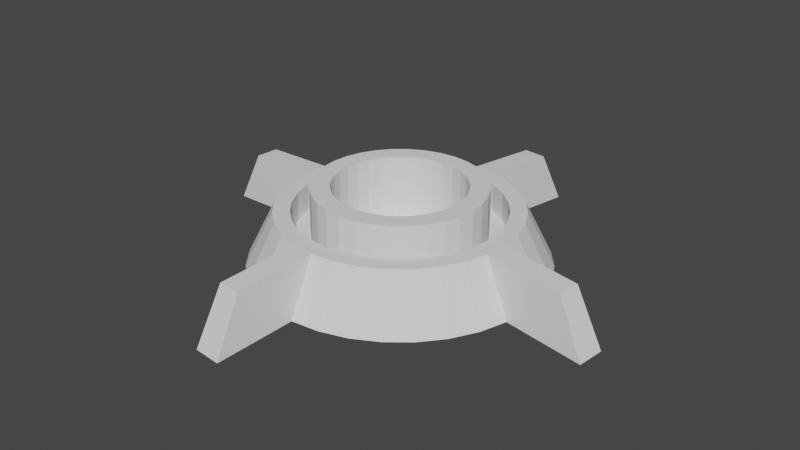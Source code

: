 # Source: Podium.blend  (saved by Blender 2.93.21; exported with 4.5.12 LTS)
import bpy
from mathutils import Matrix  # noqa: F401  (used for matrix-valued properties, if any)

bpy.ops.wm.read_factory_settings(use_empty=True)
scene = bpy.context.scene
scene.name = 'Scene'

# ---- collections
col_collection = bpy.data.collections.new('Collection'); scene.collection.children.link(col_collection)

# ---- world
world_world = bpy.data.worlds.new('World'); scene.world = world_world
world_world.use_nodes = True; world_world.node_tree.nodes.clear()
_N = world_world.node_tree.nodes; _L = world_world.node_tree.links
n0 = _N.new('ShaderNodeOutputWorld'); n0.name = 'World Output'; n0.location = (300, 300)
n1 = _N.new('ShaderNodeBackground'); n1.name = 'Background'; n1.location = (10, 300)
n1.inputs[0].default_value = (0.05088, 0.05088, 0.05088, 1.0)
_L.new(n1.outputs[0], n0.inputs[0])
n0.is_active_output = True
world_world.color = (0.05088, 0.05088, 0.05088)
world_world.use_sun_shadow = False
world_world.sun_shadow_jitter_overblur = 0.0

# ---- meshes
me_cone = bpy.data.meshes.new('Cone')
me_cone.from_pydata([(-6.054e-09, 1.0, -0.1874), (0.1951, 0.9808, -0.1874), (0.3827, 0.9239, -0.1874), (0.5556, 0.8315, -0.1874), (0.7071, 0.7071, -0.1874), (0.8315, 0.5556, -0.1874), (0.9239, 0.3827, -0.1874), (0.9808, 0.1951, -0.1874), (1.0, -3.44e-08, -0.1874), (0.9808, -0.1951, -0.1874), (0.9239, -0.3827, -0.1874), (0.8315, -0.5556, -0.1874), (0.7071, -0.7071, -0.1874), (0.5556, -0.8315, -0.1874), (0.3827, -0.9239, -0.1874), (0.1951, -0.9808, -0.1874), (-9.348e-08, -1.0, -0.1874), (-0.1951, -0.9808, -0.1874), (-0.3827, -0.9239, -0.1874), (-0.5556, -0.8315, -0.1874), (-0.7071, -0.7071, -0.1874), (-0.8315, -0.5556, -0.1874), (-0.9239, -0.3827, -0.1874), (-0.9808, -0.1951, -0.1874), (-1.0, 2.124e-08, -0.1874), (-0.9808, 0.1951, -0.1874), (-0.9239, 0.3827, -0.1874), (-0.8315, 0.5556, -0.1874), (-0.7071, 0.7071, -0.1874), (-0.5556, 0.8315, -0.1874), (-0.3827, 0.9239, -0.1874), (-0.1951, 0.9808, -0.1874), (0.1365, 0.6863, 0.1874), (-2.465e-08, 0.6997, 0.1874), (0.2678, 0.6465, 0.1874), (0.3887, 0.5818, 0.1874), (0.4948, 0.4948, 0.1874), (0.5818, 0.3887, 0.1874), (0.6465, 0.2678, 0.1874), (0.6863, 0.1365, 0.1874), (0.6997, -2.24e-08, 0.1874), (0.6863, -0.1365, 0.1874), (0.6465, -0.2678, 0.1874), (0.5818, -0.3887, 0.1874), (0.4948, -0.4948, 0.1874), (0.3887, -0.5818, 0.1874), (0.2678, -0.6465, 0.1874), (0.1365, -0.6863, 0.1874), (-7.033e-08, -0.6997, 0.1874), (-0.1365, -0.6863, 0.1874), (-0.2678, -0.6465, 0.1874), (-0.3887, -0.5818, 0.1874), (-0.4948, -0.4948, 0.1874), (-0.5818, -0.3887, 0.1874), (-0.6465, -0.2678, 0.1874), (-0.6863, -0.1365, 0.1874), (-0.6997, 1.985e-08, 0.1874), (-0.6863, 0.1365, 0.1874), (-0.6465, 0.2678, 0.1874), (-0.5818, 0.3887, 0.1874), (-0.4948, 0.4948, 0.1874), (-0.3887, 0.5818, 0.1874), (-0.2678, 0.6465, 0.1874), (-0.1365, 0.6863, 0.1874), (0.1585, 0.797, 0.1874), (0.311, 0.7508, 0.1874), (0.4515, 0.6757, 0.1874), (0.5746, 0.5746, 0.1874), (0.797, 0.1585, 0.1874), (0.8126, -2.621e-08, 0.1874), (0.797, -0.1585, 0.1874), (0.7508, -0.311, 0.1874), (0.6757, -0.4515, 0.1874), (0.5746, -0.5746, 0.1874), (0.1585, -0.797, 0.1874), (-7.71e-08, -0.8126, 0.1874), (-0.1585, -0.797, 0.1874), (-0.311, -0.7508, 0.1874), (-0.4515, -0.6757, 0.1874), (-0.5746, -0.5746, 0.1874), (-0.8126, 1.9e-08, 0.1874), (-0.797, 0.1585, 0.1874), (-0.7508, 0.311, 0.1874), (-0.6757, 0.4515, 0.1874), (-0.5746, 0.5746, 0.1874), (0.4515, -0.6757, 0.1874), (-6.054e-09, 0.8126, 0.1874), (-0.1585, 0.797, 0.1874), (0.311, -0.7508, 0.1874), (-0.4515, 0.6757, 0.1874), (-0.6757, -0.4515, 0.1874), (-0.311, 0.7508, 0.1874), (-0.7508, -0.311, 0.1874), (-0.797, -0.1585, 0.1874), (0.6757, 0.4515, 0.1874), (0.7508, 0.311, 0.1874), (0.1118, 0.5622, -0.005054), (0.2194, 0.5296, -0.005054), (0.3185, 0.4767, -0.005054), (0.4054, 0.4054, -0.005054), (0.5622, 0.1118, -0.005054), (0.5733, -1.767e-08, -0.005054), (0.5622, -0.1118, -0.005054), (0.5296, -0.2194, -0.005054), (0.4767, -0.3185, -0.005054), (0.4054, -0.4054, -0.005054), (0.1118, -0.5622, -0.005054), (-6.252e-08, -0.5733, -0.005054), (-0.1118, -0.5623, -0.005054), (-0.2194, -0.5296, -0.005054), (-0.3185, -0.4767, -0.005054), (-0.4054, -0.4054, -0.005054), (-0.5733, 2.032e-08, -0.005054), (-0.5622, 0.1118, -0.005054), (-0.5296, 0.2194, -0.005054), (-0.4767, 0.3185, -0.005054), (-0.4054, 0.4054, -0.005054), (0.3185, -0.4767, -0.005054), (-4.76e-08, 0.5733, -0.005054), (-0.1118, 0.5622, -0.005054), (0.2194, -0.5296, -0.005054), (-0.3185, 0.4767, -0.005054), (-0.4767, -0.3185, -0.005054), (-0.2194, 0.5296, -0.005054), (-0.5296, -0.2194, -0.005054), (-0.5622, -0.1118, -0.005054), (0.4767, 0.3185, -0.005054), (0.5296, 0.2194, -0.005054), (0.1365, 0.6863, -0.005054), (0.2678, 0.6465, -0.005054), (0.3887, 0.5818, -0.005054), (0.4948, 0.4948, -0.005054), (0.6863, 0.1365, -0.005054), (0.6997, -2.24e-08, -0.005054), (0.6863, -0.1365, -0.005054), (0.6465, -0.2678, -0.005054), (0.5818, -0.3887, -0.005054), (0.4948, -0.4948, -0.005054), (0.1365, -0.6863, -0.005054), (-7.104e-08, -0.6997, -0.005054), (-0.1365, -0.6863, -0.005054), (-0.2678, -0.6465, -0.005054), (-0.3887, -0.5818, -0.005054), (-0.4948, -0.4948, -0.005054), (-0.6997, 1.985e-08, -0.005054), (-0.6863, 0.1365, -0.005054), (-0.6465, 0.2678, -0.005054), (-0.5818, 0.3887, -0.005054), (-0.4948, 0.4948, -0.005054), (0.3887, -0.5818, -0.005054), (-2.535e-08, 0.6997, -0.005054), (-0.1365, 0.6863, -0.005054), (0.2678, -0.6465, -0.005054), (-0.3887, 0.5818, -0.005054), (-0.5818, -0.3887, -0.005054), (-0.2678, 0.6465, -0.005054), (-0.6465, -0.2678, -0.005054), (-0.6863, -0.1365, -0.005054), (0.5818, 0.3887, -0.005054), (0.6465, 0.2678, -0.005054), (0.08639, 0.4343, 0.3425), (0.1695, 0.4091, 0.3425), (0.246, 0.3682, 0.3425), (0.3131, 0.3131, 0.3425), (0.4343, 0.08639, 0.3425), (0.4428, -1.443e-08, 0.3425), (0.4343, -0.08639, 0.3425), (0.4091, -0.1695, 0.3425), (0.3682, -0.246, 0.3425), (0.3131, -0.3131, 0.3425), (0.08639, -0.4343, 0.3425), (-8.824e-08, -0.4428, 0.3425), (-0.08639, -0.4343, 0.3425), (-0.1695, -0.4091, 0.3425), (-0.246, -0.3682, 0.3425), (-0.3131, -0.3131, 0.3425), (-0.4428, 1.916e-08, 0.3425), (-0.4343, 0.08639, 0.3425), (-0.4091, 0.1695, 0.3425), (-0.3682, 0.246, 0.3425), (-0.3131, 0.3131, 0.3425), (0.246, -0.3682, 0.3425), (-4.061e-08, 0.4428, 0.3425), (-0.08639, 0.4343, 0.3425), (0.1695, -0.4091, 0.3425), (-0.246, 0.3682, 0.3425), (-0.3682, -0.246, 0.3425), (-0.1695, 0.4091, 0.3425), (-0.4091, -0.1695, 0.3425), (-0.4343, -0.08639, 0.3425), (0.3682, 0.246, 0.3425), (0.4091, 0.1695, 0.3425), (0.1118, 0.5622, 0.3425), (0.2194, 0.5296, 0.3425), (0.3185, 0.4767, 0.3425), (0.4054, 0.4054, 0.3425), (0.5622, 0.1118, 0.3425), (0.5733, -1.736e-08, 0.3425), (0.5622, -0.1118, 0.3425), (0.5296, -0.2194, 0.3425), (0.4767, -0.3185, 0.3425), (0.4054, -0.4054, 0.3425), (0.1118, -0.5622, 0.3425), (-6.285e-08, -0.5733, 0.3425), (-0.1118, -0.5623, 0.3425), (-0.2194, -0.5296, 0.3425), (-0.3185, -0.4767, 0.3425), (-0.4054, -0.4054, 0.3425), (-0.5733, 2.063e-08, 0.3425), (-0.5622, 0.1118, 0.3425), (-0.5296, 0.2194, 0.3425), (-0.4767, 0.3185, 0.3425), (-0.4054, 0.4054, 0.3425), (0.3185, -0.4767, 0.3425), (-4.793e-08, 0.5733, 0.3425), (-0.1118, 0.5622, 0.3425), (0.2194, -0.5296, 0.3425), (-0.3185, 0.4767, 0.3425), (-0.4767, -0.3185, 0.3425), (-0.2194, 0.5296, 0.3425), (-0.5296, -0.2194, 0.3425), (-0.5622, -0.1118, 0.3425), (0.4767, 0.3185, 0.3425), (0.5296, 0.2194, 0.3425), (0.08639, 0.4343, -0.124), (0.1695, 0.4091, -0.124), (0.246, 0.3682, -0.124), (0.3131, 0.3131, -0.124), (0.4343, 0.08639, -0.124), (0.4428, -1.42e-08, -0.124), (0.4343, -0.08639, -0.124), (0.4091, -0.1695, -0.124), (0.3682, -0.246, -0.124), (0.3131, -0.3131, -0.124), (0.08639, -0.4343, -0.124), (-8.052e-08, -0.4428, -0.124), (-0.08639, -0.4343, -0.124), (-0.1695, -0.4091, -0.124), (-0.246, -0.3682, -0.124), (-0.3131, -0.3131, -0.124), (-0.4428, 1.94e-08, -0.124), (-0.4343, 0.08639, -0.124), (-0.4091, 0.1695, -0.124), (-0.3682, 0.246, -0.124), (-0.3131, 0.3131, -0.124), (0.246, -0.3682, -0.124), (-3.29e-08, 0.4428, -0.124), (-0.08639, 0.4343, -0.124), (0.1695, -0.4091, -0.124), (-0.246, 0.3682, -0.124), (-0.3682, -0.246, -0.124), (-0.1695, 0.4091, -0.124), (-0.4091, -0.1695, -0.124), (-0.4343, -0.08639, -0.124), (0.3682, 0.246, -0.124), (0.4091, 0.1695, -0.124), (0.05333, 1.541, -0.2275), (0.2484, 1.522, -0.2275), (1.541, -0.05333, -0.2275), (1.522, -0.2484, -0.2275), (1.354, -0.05333, 0.1473), (-0.05333, -1.541, -0.2275), (-0.2484, -1.522, -0.2275), (1.338, -0.2119, 0.1473), (-1.541, 0.05333, -0.2275), (-1.522, 0.2484, -0.2275), (0.2119, 1.338, 0.1473), (0.05333, 1.354, 0.1473), (-1.354, 0.05333, 0.1473), (-1.338, 0.2119, 0.1473), (-0.05333, -1.354, 0.1473), (-0.2119, -1.338, 0.1473)], [], [(25, 24, 264, 265), (65, 2, 1, 64), (66, 3, 2, 65), (67, 4, 3, 66), (5, 4, 67, 94), (6, 5, 94, 95), (7, 6, 95, 68), (69, 8, 7, 68), (8, 69, 260, 258), (71, 10, 9, 70), (72, 11, 10, 71), (73, 12, 11, 72), (13, 12, 73, 85), (14, 13, 85, 88), (15, 14, 88, 74), (75, 16, 15, 74), (64, 1, 257, 266), (77, 18, 17, 76), (78, 19, 18, 77), (79, 20, 19, 78), (21, 20, 79, 90), (22, 21, 90, 92), (23, 22, 92, 93), (24, 23, 93, 80), (17, 16, 261, 262), (82, 26, 25, 81), (83, 27, 26, 82), (84, 28, 27, 83), (29, 28, 84, 89), (30, 29, 89, 91), (1, 2, 3, 4, 5, 6, 7, 8, 9, 10, 11, 12, 13, 14, 15, 16, 17, 18, 19, 20, 21, 22, 23, 24, 25, 26, 27, 28, 29, 30, 31, 0), (31, 30, 91, 87), (0, 31, 87, 86), (40, 39, 132, 133), (32, 34, 65, 64), (34, 35, 66, 65), (35, 36, 67, 66), (39, 40, 69, 68), (40, 41, 70, 69), (41, 42, 71, 70), (42, 43, 72, 71), (43, 44, 73, 72), (47, 48, 75, 74), (49, 50, 77, 76), (50, 51, 78, 77), (51, 52, 79, 78), (56, 57, 81, 80), (57, 58, 82, 81), (58, 59, 83, 82), (59, 60, 84, 83), (44, 45, 85, 73), (63, 33, 86, 87), (45, 46, 88, 85), (46, 47, 74, 88), (60, 61, 89, 84), (48, 49, 76, 75), (33, 32, 64, 86), (52, 53, 90, 79), (61, 62, 91, 89), (53, 54, 92, 90), (54, 55, 93, 92), (55, 56, 80, 93), (36, 37, 94, 67), (37, 38, 95, 94), (62, 63, 87, 91), (38, 39, 68, 95), (103, 102, 198, 199), (63, 62, 155, 151), (33, 63, 151, 150), (41, 40, 133, 134), (39, 38, 159, 132), (46, 45, 149, 152), (42, 41, 134, 135), (47, 46, 152, 138), (43, 42, 135, 136), (61, 60, 148, 153), (44, 43, 136, 137), (49, 48, 139, 140), (48, 47, 138, 139), (32, 33, 150, 128), (50, 49, 140, 141), (53, 52, 143, 154), (51, 50, 141, 142), (62, 61, 153, 155), (52, 51, 142, 143), (54, 53, 154, 156), (57, 56, 144, 145), (55, 54, 156, 157), (58, 57, 145, 146), (34, 32, 128, 129), (56, 55, 157, 144), (59, 58, 146, 147), (35, 34, 129, 130), (37, 36, 131, 158), (60, 59, 147, 148), (36, 35, 130, 131), (38, 37, 158, 159), (45, 44, 137, 149), (96, 97, 129, 128), (97, 98, 130, 129), (98, 99, 131, 130), (100, 101, 133, 132), (101, 102, 134, 133), (102, 103, 135, 134), (103, 104, 136, 135), (104, 105, 137, 136), (106, 107, 139, 138), (108, 109, 141, 140), (109, 110, 142, 141), (110, 111, 143, 142), (112, 113, 145, 144), (113, 114, 146, 145), (114, 115, 147, 146), (115, 116, 148, 147), (105, 117, 149, 137), (119, 118, 150, 151), (117, 120, 152, 149), (120, 106, 138, 152), (116, 121, 153, 148), (107, 108, 140, 139), (118, 96, 128, 150), (111, 122, 154, 143), (121, 123, 155, 153), (122, 124, 156, 154), (124, 125, 157, 156), (125, 112, 144, 157), (99, 126, 158, 131), (126, 127, 159, 158), (123, 119, 151, 155), (127, 100, 132, 159), (173, 172, 236, 237), (106, 120, 216, 202), (104, 103, 199, 200), (121, 116, 212, 217), (105, 104, 200, 201), (108, 107, 203, 204), (107, 106, 202, 203), (96, 118, 214, 192), (109, 108, 204, 205), (122, 111, 207, 218), (110, 109, 205, 206), (123, 121, 217, 219), (111, 110, 206, 207), (124, 122, 218, 220), (113, 112, 208, 209), (125, 124, 220, 221), (114, 113, 209, 210), (97, 96, 192, 193), (112, 125, 221, 208), (115, 114, 210, 211), (98, 97, 193, 194), (126, 99, 195, 222), (116, 115, 211, 212), (99, 98, 194, 195), (127, 126, 222, 223), (117, 105, 201, 213), (101, 100, 196, 197), (119, 123, 219, 215), (118, 119, 215, 214), (102, 101, 197, 198), (100, 127, 223, 196), (120, 117, 213, 216), (160, 161, 193, 192), (161, 162, 194, 193), (162, 163, 195, 194), (164, 165, 197, 196), (165, 166, 198, 197), (166, 167, 199, 198), (167, 168, 200, 199), (168, 169, 201, 200), (170, 171, 203, 202), (172, 173, 205, 204), (173, 174, 206, 205), (174, 175, 207, 206), (176, 177, 209, 208), (177, 178, 210, 209), (178, 179, 211, 210), (179, 180, 212, 211), (169, 181, 213, 201), (183, 182, 214, 215), (181, 184, 216, 213), (184, 170, 202, 216), (180, 185, 217, 212), (171, 172, 204, 203), (182, 160, 192, 214), (175, 186, 218, 207), (185, 187, 219, 217), (186, 188, 220, 218), (188, 189, 221, 220), (189, 176, 208, 221), (163, 190, 222, 195), (190, 191, 223, 222), (187, 183, 215, 219), (191, 164, 196, 223), (244, 243, 242, 241, 240, 253, 252, 250, 239, 238, 237, 236, 235, 234, 248, 245, 233, 232, 231, 230, 229, 228, 255, 254, 227, 226, 225, 224, 246, 247, 251, 249), (186, 175, 239, 250), (174, 173, 237, 238), (187, 185, 249, 251), (175, 174, 238, 239), (188, 186, 250, 252), (177, 176, 240, 241), (189, 188, 252, 253), (178, 177, 241, 242), (161, 160, 224, 225), (176, 189, 253, 240), (179, 178, 242, 243), (162, 161, 225, 226), (190, 163, 227, 254), (180, 179, 243, 244), (163, 162, 226, 227), (191, 190, 254, 255), (181, 169, 233, 245), (165, 164, 228, 229), (183, 187, 251, 247), (182, 183, 247, 246), (166, 165, 229, 230), (164, 191, 255, 228), (184, 181, 245, 248), (167, 166, 230, 231), (170, 184, 248, 234), (168, 167, 231, 232), (185, 180, 244, 249), (169, 168, 232, 233), (172, 171, 235, 236), (171, 170, 234, 235), (160, 182, 246, 224), (257, 256, 267, 266), (263, 259, 258, 260), (271, 262, 261, 270), (269, 265, 264, 268), (81, 25, 265, 269), (0, 86, 267, 256), (16, 75, 270, 261), (69, 70, 263, 260), (24, 80, 268, 264), (75, 76, 271, 270), (86, 64, 266, 267), (80, 81, 269, 268), (76, 17, 262, 271), (70, 9, 259, 263), (1, 0, 256, 257), (9, 8, 258, 259)])
_uv = me_cone.uv_layers.new(name='UVMap')
_uv.uv.foreach_set('vector', [0.5146, 0.2968, 0.51, 0.25, 0.51, 0.25, 0.5146, 0.2968, 0.3246, 0.4302, 0.3418, 0.4717, 0.2968, 0.4854, 0.288, 0.4413, 0.3584, 0.4122, 0.3833, 0.4496, 0.3418, 0.4717, 0.3246, 0.4302, 0.3879, 0.3879, 0.4197, 0.4197, 0.3833, 0.4496, 0.3584, 0.4122, 0.4496, 0.3833, 0.4197, 0.4197, 0.3879, 0.3879, 0.4122, 0.3584, 0.4717, 0.3418, 0.4496, 0.3833, 0.4122, 0.3584, 0.4302, 0.3246, 0.4854, 0.2968, 0.4717, 0.3418, 0.4302, 0.3246, 0.4413, 0.288, 0.445, 0.25, 0.49, 0.25, 0.4854, 0.2968, 0.4413, 0.288, 0.49, 0.25, 0.445, 0.25, 0.445, 0.25, 0.49, 0.25, 0.4302, 0.1754, 0.4717, 0.1582, 0.4854, 0.2032, 0.4413, 0.212, 0.4122, 0.1416, 0.4496, 0.1167, 0.4717, 0.1582, 0.4302, 0.1754, 0.3879, 0.1121, 0.4197, 0.08029, 0.4496, 0.1167, 0.4122, 0.1416, 0.3833, 0.05045, 0.4197, 0.08029, 0.3879, 0.1121, 0.3584, 0.08784, 0.3418, 0.02827, 0.3833, 0.05045, 0.3584, 0.08784, 0.3246, 0.06981, 0.2968, 0.01461, 0.3418, 0.02827, 0.3246, 0.06981, 0.288, 0.05872, 0.25, 0.05497, 0.25, 0.01, 0.2968, 0.01461, 0.288, 0.05872, 0.288, 0.4413, 0.2968, 0.4854, 0.2968, 0.4854, 0.288, 0.4413, 0.1754, 0.06981, 0.1582, 0.02827, 0.2032, 0.01461, 0.212, 0.05872, 0.1416, 0.08784, 0.1167, 0.05045, 0.1582, 0.02827, 0.1754, 0.06981, 0.1121, 0.1121, 0.08029, 0.08029, 0.1167, 0.05045, 0.1416, 0.08784, 0.05045, 0.1167, 0.08029, 0.08029, 0.1121, 0.1121, 0.08784, 0.1416, 0.02827, 0.1582, 0.05045, 0.1167, 0.08784, 0.1416, 0.06981, 0.1754, 0.01461, 0.2032, 0.02827, 0.1582, 0.06981, 0.1754, 0.05872, 0.212, 0.01, 0.25, 0.01461, 0.2032, 0.05872, 0.212, 0.05497, 0.25, 0.7032, 0.01461, 0.75, 0.01, 0.75, 0.01, 0.7032, 0.01461, 0.06981, 0.3246, 0.02827, 0.3418, 0.01461, 0.2968, 0.05872, 0.288, 0.08784, 0.3584, 0.05045, 0.3833, 0.02827, 0.3418, 0.06981, 0.3246, 0.1121, 0.3879, 0.08029, 0.4197, 0.05045, 0.3833, 0.08784, 0.3584, 0.1167, 0.4496, 0.08029, 0.4197, 0.1121, 0.3879, 0.1416, 0.4122, 0.1582, 0.4717, 0.1167, 0.4496, 0.1416, 0.4122, 0.1754, 0.4302, 0.7968, 0.4854, 0.8418, 0.4717, 0.8833, 0.4496, 0.9197, 0.4197, 0.9496, 0.3833, 0.9717, 0.3418, 0.9854, 0.2968, 0.99, 0.25, 0.9854, 0.2032, 0.9717, 0.1582, 0.9496, 0.1167, 0.9197, 0.08029, 0.8833, 0.05045, 0.8418, 0.02827, 0.7968, 0.01461, 0.75, 0.01, 0.7032, 0.01461, 0.6582, 0.02827, 0.6167, 0.05045, 0.5803, 0.08029, 0.5504, 0.1167, 0.5283, 0.1582, 0.5146, 0.2032, 0.51, 0.25, 0.5146, 0.2968, 0.5283, 0.3418, 0.5504, 0.3833, 0.5803, 0.4197, 0.6167, 0.4496, 0.6582, 0.4717, 0.7032, 0.4854, 0.75, 0.49, 0.2032, 0.4854, 0.1582, 0.4717, 0.1754, 0.4302, 0.212, 0.4413, 0.25, 0.49, 0.2032, 0.4854, 0.212, 0.4413, 0.25, 0.445, 0.3375, 0.625, 0.3358, 0.6079, 0.3358, 0.6079, 0.3375, 0.625, 0.2671, 0.5392, 0.2835, 0.5442, 0.2889, 0.5312, 0.2698, 0.5254, 0.2835, 0.5442, 0.2986, 0.5523, 0.3064, 0.5405, 0.2889, 0.5312, 0.2986, 0.5523, 0.3118, 0.5632, 0.3218, 0.5532, 0.3064, 0.5405, 0.3358, 0.6079, 0.3375, 0.625, 0.3516, 0.625, 0.3496, 0.6052, 0.3375, 0.625, 0.3358, 0.6421, 0.3496, 0.6448, 0.3516, 0.625, 0.3358, 0.6421, 0.3308, 0.6585, 0.3438, 0.6639, 0.3496, 0.6448, 0.3308, 0.6585, 0.3227, 0.6736, 0.3345, 0.6814, 0.3438, 0.6639, 0.3227, 0.6736, 0.3118, 0.6868, 0.3218, 0.6968, 0.3345, 0.6814, 0.2671, 0.7108, 0.25, 0.7125, 0.25, 0.7266, 0.2698, 0.7246, 0.2329, 0.7108, 0.2165, 0.7058, 0.2111, 0.7188, 0.2302, 0.7246, 0.2165, 0.7058, 0.2014, 0.6977, 0.1936, 0.7095, 0.2111, 0.7188, 0.2014, 0.6977, 0.1882, 0.6868, 0.1782, 0.6968, 0.1936, 0.7095, 0.1625, 0.625, 0.1642, 0.6079, 0.1504, 0.6052, 0.1484, 0.625, 0.1642, 0.6079, 0.1692, 0.5915, 0.1562, 0.5861, 0.1504, 0.6052, 0.1692, 0.5915, 0.1773, 0.5764, 0.1655, 0.5686, 0.1562, 0.5861, 0.1773, 0.5764, 0.1882, 0.5632, 0.1782, 0.5532, 0.1655, 0.5686, 0.3118, 0.6868, 0.2986, 0.6977, 0.3064, 0.7095, 0.3218, 0.6968, 0.2329, 0.5392, 0.25, 0.5375, 0.25, 0.5234, 0.2302, 0.5254, 0.2986, 0.6977, 0.2835, 0.7058, 0.2889, 0.7188, 0.3064, 0.7095, 0.2835, 0.7058, 0.2671, 0.7108, 0.2698, 0.7246, 0.2889, 0.7188, 0.1882, 0.5632, 0.2014, 0.5523, 0.1936, 0.5405, 0.1782, 0.5532, 0.25, 0.7125, 0.2329, 0.7108, 0.2302, 0.7246, 0.25, 0.7266, 0.25, 0.5375, 0.2671, 0.5392, 0.2698, 0.5254, 0.25, 0.5234, 0.1882, 0.6868, 0.1773, 0.6736, 0.1655, 0.6814, 0.1782, 0.6968, 0.2014, 0.5523, 0.2165, 0.5442, 0.2111, 0.5312, 0.1936, 0.5405, 0.1773, 0.6736, 0.1692, 0.6585, 0.1562, 0.6639, 0.1655, 0.6814, 0.1692, 0.6585, 0.1642, 0.6421, 0.1504, 0.6448, 0.1562, 0.6639, 0.1642, 0.6421, 0.1625, 0.625, 0.1484, 0.625, 0.1504, 0.6448, 0.3118, 0.5632, 0.3227, 0.5764, 0.3345, 0.5686, 0.3218, 0.5532, 0.3227, 0.5764, 0.3308, 0.5915, 0.3438, 0.5861, 0.3345, 0.5686, 0.2165, 0.5442, 0.2329, 0.5392, 0.2302, 0.5254, 0.2111, 0.5312, 0.3308, 0.5915, 0.3358, 0.6079, 0.3496, 0.6052, 0.3438, 0.5861, 0.3162, 0.6524, 0.3203, 0.639, 0.3203, 0.639, 0.3162, 0.6524, 0.2329, 0.5392, 0.2165, 0.5442, 0.2165, 0.5442, 0.2329, 0.5392, 0.25, 0.5375, 0.2329, 0.5392, 0.2329, 0.5392, 0.25, 0.5375, 0.3358, 0.6421, 0.3375, 0.625, 0.3375, 0.625, 0.3358, 0.6421, 0.3358, 0.6079, 0.3308, 0.5915, 0.3308, 0.5915, 0.3358, 0.6079, 0.2835, 0.7058, 0.2986, 0.6977, 0.2986, 0.6977, 0.2835, 0.7058, 0.3308, 0.6585, 0.3358, 0.6421, 0.3358, 0.6421, 0.3308, 0.6585, 0.2671, 0.7108, 0.2835, 0.7058, 0.2835, 0.7058, 0.2671, 0.7108, 0.3227, 0.6736, 0.3308, 0.6585, 0.3308, 0.6585, 0.3227, 0.6736, 0.2014, 0.5523, 0.1882, 0.5632, 0.1882, 0.5632, 0.2014, 0.5523, 0.3118, 0.6868, 0.3227, 0.6736, 0.3227, 0.6736, 0.3118, 0.6868, 0.2329, 0.7108, 0.25, 0.7125, 0.25, 0.7125, 0.2329, 0.7108, 0.25, 0.7125, 0.2671, 0.7108, 0.2671, 0.7108, 0.25, 0.7125, 0.2671, 0.5392, 0.25, 0.5375, 0.25, 0.5375, 0.2671, 0.5392, 0.2165, 0.7058, 0.2329, 0.7108, 0.2329, 0.7108, 0.2165, 0.7058, 0.1773, 0.6736, 0.1882, 0.6868, 0.1882, 0.6868, 0.1773, 0.6736, 0.2014, 0.6977, 0.2165, 0.7058, 0.2165, 0.7058, 0.2014, 0.6977, 0.2165, 0.5442, 0.2014, 0.5523, 0.2014, 0.5523, 0.2165, 0.5442, 0.1882, 0.6868, 0.2014, 0.6977, 0.2014, 0.6977, 0.1882, 0.6868, 0.1692, 0.6585, 0.1773, 0.6736, 0.1773, 0.6736, 0.1692, 0.6585, 0.1642, 0.6079, 0.1625, 0.625, 0.1625, 0.625, 0.1642, 0.6079, 0.1642, 0.6421, 0.1692, 0.6585, 0.1692, 0.6585, 0.1642, 0.6421, 0.1692, 0.5915, 0.1642, 0.6079, 0.1642, 0.6079, 0.1692, 0.5915, 0.2835, 0.5442, 0.2671, 0.5392, 0.2671, 0.5392, 0.2835, 0.5442, 0.1625, 0.625, 0.1642, 0.6421, 0.1642, 0.6421, 0.1625, 0.625, 0.1773, 0.5764, 0.1692, 0.5915, 0.1692, 0.5915, 0.1773, 0.5764, 0.2986, 0.5523, 0.2835, 0.5442, 0.2835, 0.5442, 0.2986, 0.5523, 0.3227, 0.5764, 0.3118, 0.5632, 0.3118, 0.5632, 0.3227, 0.5764, 0.1882, 0.5632, 0.1773, 0.5764, 0.1773, 0.5764, 0.1882, 0.5632, 0.3118, 0.5632, 0.2986, 0.5523, 0.2986, 0.5523, 0.3118, 0.5632, 0.3308, 0.5915, 0.3227, 0.5764, 0.3227, 0.5764, 0.3308, 0.5915, 0.2986, 0.6977, 0.3118, 0.6868, 0.3118, 0.6868, 0.2986, 0.6977, 0.264, 0.5547, 0.2774, 0.5588, 0.2835, 0.5442, 0.2671, 0.5392, 0.2774, 0.5588, 0.2898, 0.5654, 0.2986, 0.5523, 0.2835, 0.5442, 0.2898, 0.5654, 0.3007, 0.5743, 0.3118, 0.5632, 0.2986, 0.5523, 0.3203, 0.611, 0.3217, 0.625, 0.3375, 0.625, 0.3358, 0.6079, 0.3217, 0.625, 0.3203, 0.639, 0.3358, 0.6421, 0.3375, 0.625, 0.3203, 0.639, 0.3162, 0.6524, 0.3308, 0.6585, 0.3358, 0.6421, 0.3162, 0.6524, 0.3096, 0.6648, 0.3227, 0.6736, 0.3308, 0.6585, 0.3096, 0.6648, 0.3007, 0.6757, 0.3118, 0.6868, 0.3227, 0.6736, 0.264, 0.6953, 0.25, 0.6967, 0.25, 0.7125, 0.2671, 0.7108, 0.236, 0.6953, 0.2226, 0.6912, 0.2165, 0.7058, 0.2329, 0.7108, 0.2226, 0.6912, 0.2102, 0.6846, 0.2014, 0.6977, 0.2165, 0.7058, 0.2102, 0.6846, 0.1993, 0.6757, 0.1882, 0.6868, 0.2014, 0.6977, 0.1783, 0.625, 0.1797, 0.611, 0.1642, 0.6079, 0.1625, 0.625, 0.1797, 0.611, 0.1838, 0.5976, 0.1692, 0.5915, 0.1642, 0.6079, 0.1838, 0.5976, 0.1904, 0.5852, 0.1773, 0.5764, 0.1692, 0.5915, 0.1904, 0.5852, 0.1993, 0.5743, 0.1882, 0.5632, 0.1773, 0.5764, 0.3007, 0.6757, 0.2898, 0.6846, 0.2986, 0.6977, 0.3118, 0.6868, 0.236, 0.5547, 0.25, 0.5533, 0.25, 0.5375, 0.2329, 0.5392, 0.2898, 0.6846, 0.2774, 0.6912, 0.2835, 0.7058, 0.2986, 0.6977, 0.2774, 0.6912, 0.264, 0.6953, 0.2671, 0.7108, 0.2835, 0.7058, 0.1993, 0.5743, 0.2102, 0.5654, 0.2014, 0.5523, 0.1882, 0.5632, 0.25, 0.6967, 0.236, 0.6953, 0.2329, 0.7108, 0.25, 0.7125, 0.25, 0.5533, 0.264, 0.5547, 0.2671, 0.5392, 0.25, 0.5375, 0.1993, 0.6757, 0.1904, 0.6648, 0.1773, 0.6736, 0.1882, 0.6868, 0.2102, 0.5654, 0.2226, 0.5588, 0.2165, 0.5442, 0.2014, 0.5523, 0.1904, 0.6648, 0.1838, 0.6524, 0.1692, 0.6585, 0.1773, 0.6736, 0.1838, 0.6524, 0.1797, 0.639, 0.1642, 0.6421, 0.1692, 0.6585, 0.1797, 0.639, 0.1783, 0.625, 0.1625, 0.625, 0.1642, 0.6421, 0.3007, 0.5743, 0.3096, 0.5852, 0.3227, 0.5764, 0.3118, 0.5632, 0.3096, 0.5852, 0.3162, 0.5976, 0.3308, 0.5915, 0.3227, 0.5764, 0.2226, 0.5588, 0.236, 0.5547, 0.2329, 0.5392, 0.2165, 0.5442, 0.3162, 0.5976, 0.3203, 0.611, 0.3358, 0.6079, 0.3308, 0.5915, 0.2288, 0.6761, 0.2392, 0.6793, 0.2392, 0.6793, 0.2288, 0.6761, 0.264, 0.6953, 0.2774, 0.6912, 0.2774, 0.6912, 0.264, 0.6953, 0.3096, 0.6648, 0.3162, 0.6524, 0.3162, 0.6524, 0.3096, 0.6648, 0.2102, 0.5654, 0.1993, 0.5743, 0.1993, 0.5743, 0.2102, 0.5654, 0.3007, 0.6757, 0.3096, 0.6648, 0.3096, 0.6648, 0.3007, 0.6757, 0.236, 0.6953, 0.25, 0.6967, 0.25, 0.6967, 0.236, 0.6953, 0.25, 0.6967, 0.264, 0.6953, 0.264, 0.6953, 0.25, 0.6967, 0.264, 0.5547, 0.25, 0.5533, 0.25, 0.5533, 0.264, 0.5547, 0.2226, 0.6912, 0.236, 0.6953, 0.236, 0.6953, 0.2226, 0.6912, 0.1904, 0.6648, 0.1993, 0.6757, 0.1993, 0.6757, 0.1904, 0.6648, 0.2102, 0.6846, 0.2226, 0.6912, 0.2226, 0.6912, 0.2102, 0.6846, 0.2226, 0.5588, 0.2102, 0.5654, 0.2102, 0.5654, 0.2226, 0.5588, 0.1993, 0.6757, 0.2102, 0.6846, 0.2102, 0.6846, 0.1993, 0.6757, 0.1838, 0.6524, 0.1904, 0.6648, 0.1904, 0.6648, 0.1838, 0.6524, 0.1797, 0.611, 0.1783, 0.625, 0.1783, 0.625, 0.1797, 0.611, 0.1797, 0.639, 0.1838, 0.6524, 0.1838, 0.6524, 0.1797, 0.639, 0.1838, 0.5976, 0.1797, 0.611, 0.1797, 0.611, 0.1838, 0.5976, 0.2774, 0.5588, 0.264, 0.5547, 0.264, 0.5547, 0.2774, 0.5588, 0.1783, 0.625, 0.1797, 0.639, 0.1797, 0.639, 0.1783, 0.625, 0.1904, 0.5852, 0.1838, 0.5976, 0.1838, 0.5976, 0.1904, 0.5852, 0.2898, 0.5654, 0.2774, 0.5588, 0.2774, 0.5588, 0.2898, 0.5654, 0.3096, 0.5852, 0.3007, 0.5743, 0.3007, 0.5743, 0.3096, 0.5852, 0.1993, 0.5743, 0.1904, 0.5852, 0.1904, 0.5852, 0.1993, 0.5743, 0.3007, 0.5743, 0.2898, 0.5654, 0.2898, 0.5654, 0.3007, 0.5743, 0.3162, 0.5976, 0.3096, 0.5852, 0.3096, 0.5852, 0.3162, 0.5976, 0.2898, 0.6846, 0.3007, 0.6757, 0.3007, 0.6757, 0.2898, 0.6846, 0.3217, 0.625, 0.3203, 0.611, 0.3203, 0.611, 0.3217, 0.625, 0.236, 0.5547, 0.2226, 0.5588, 0.2226, 0.5588, 0.236, 0.5547, 0.25, 0.5533, 0.236, 0.5547, 0.236, 0.5547, 0.25, 0.5533, 0.3203, 0.639, 0.3217, 0.625, 0.3217, 0.625, 0.3203, 0.639, 0.3203, 0.611, 0.3162, 0.5976, 0.3162, 0.5976, 0.3203, 0.611, 0.2774, 0.6912, 0.2898, 0.6846, 0.2898, 0.6846, 0.2774, 0.6912, 0.2608, 0.5707, 0.2712, 0.5739, 0.2774, 0.5588, 0.264, 0.5547, 0.2712, 0.5739, 0.2808, 0.579, 0.2898, 0.5654, 0.2774, 0.5588, 0.2808, 0.579, 0.2891, 0.5859, 0.3007, 0.5743, 0.2898, 0.5654, 0.3043, 0.6142, 0.3054, 0.625, 0.3217, 0.625, 0.3203, 0.611, 0.3054, 0.625, 0.3043, 0.6358, 0.3203, 0.639, 0.3217, 0.625, 0.3043, 0.6358, 0.3011, 0.6462, 0.3162, 0.6524, 0.3203, 0.639, 0.3011, 0.6462, 0.296, 0.6558, 0.3096, 0.6648, 0.3162, 0.6524, 0.296, 0.6558, 0.2891, 0.6641, 0.3007, 0.6757, 0.3096, 0.6648, 0.2608, 0.6793, 0.25, 0.6804, 0.25, 0.6967, 0.264, 0.6953, 0.2392, 0.6793, 0.2288, 0.6761, 0.2226, 0.6912, 0.236, 0.6953, 0.2288, 0.6761, 0.2192, 0.671, 0.2102, 0.6846, 0.2226, 0.6912, 0.2192, 0.671, 0.2109, 0.6641, 0.1993, 0.6757, 0.2102, 0.6846, 0.1946, 0.625, 0.1957, 0.6142, 0.1797, 0.611, 0.1783, 0.625, 0.1957, 0.6142, 0.1989, 0.6038, 0.1838, 0.5976, 0.1797, 0.611, 0.1989, 0.6038, 0.204, 0.5942, 0.1904, 0.5852, 0.1838, 0.5976, 0.204, 0.5942, 0.2109, 0.5859, 0.1993, 0.5743, 0.1904, 0.5852, 0.2891, 0.6641, 0.2808, 0.671, 0.2898, 0.6846, 0.3007, 0.6757, 0.2392, 0.5707, 0.25, 0.5696, 0.25, 0.5533, 0.236, 0.5547, 0.2808, 0.671, 0.2712, 0.6761, 0.2774, 0.6912, 0.2898, 0.6846, 0.2712, 0.6761, 0.2608, 0.6793, 0.264, 0.6953, 0.2774, 0.6912, 0.2109, 0.5859, 0.2192, 0.579, 0.2102, 0.5654, 0.1993, 0.5743, 0.25, 0.6804, 0.2392, 0.6793, 0.236, 0.6953, 0.25, 0.6967, 0.25, 0.5696, 0.2608, 0.5707, 0.264, 0.5547, 0.25, 0.5533, 0.2109, 0.6641, 0.204, 0.6558, 0.1904, 0.6648, 0.1993, 0.6757, 0.2192, 0.579, 0.2288, 0.5739, 0.2226, 0.5588, 0.2102, 0.5654, 0.204, 0.6558, 0.1989, 0.6462, 0.1838, 0.6524, 0.1904, 0.6648, 0.1989, 0.6462, 0.1957, 0.6358, 0.1797, 0.639, 0.1838, 0.6524, 0.1957, 0.6358, 0.1946, 0.625, 0.1783, 0.625, 0.1797, 0.639, 0.2891, 0.5859, 0.296, 0.5942, 0.3096, 0.5852, 0.3007, 0.5743, 0.296, 0.5942, 0.3011, 0.6038, 0.3162, 0.5976, 0.3096, 0.5852, 0.2288, 0.5739, 0.2392, 0.5707, 0.236, 0.5547, 0.2226, 0.5588, 0.3011, 0.6038, 0.3043, 0.6142, 0.3203, 0.611, 0.3162, 0.5976, 0.2109, 0.5859, 0.204, 0.5942, 0.1989, 0.6038, 0.1957, 0.6142, 0.1946, 0.625, 0.1957, 0.6358, 0.1989, 0.6462, 0.204, 0.6558, 0.2109, 0.6641, 0.2192, 0.671, 0.2288, 0.6761, 0.2392, 0.6793, 0.25, 0.6804, 0.2608, 0.6793, 0.2712, 0.6761, 0.2808, 0.671, 0.2891, 0.6641, 0.296, 0.6558, 0.3011, 0.6462, 0.3043, 0.6358, 0.3054, 0.625, 0.3043, 0.6142, 0.3011, 0.6038, 0.296, 0.5942, 0.2891, 0.5859, 0.2808, 0.579, 0.2712, 0.5739, 0.2608, 0.5707, 0.25, 0.5696, 0.2392, 0.5707, 0.2288, 0.5739, 0.2192, 0.579, 0.204, 0.6558, 0.2109, 0.6641, 0.2109, 0.6641, 0.204, 0.6558, 0.2192, 0.671, 0.2288, 0.6761, 0.2288, 0.6761, 0.2192, 0.671, 0.2288, 0.5739, 0.2192, 0.579, 0.2192, 0.579, 0.2288, 0.5739, 0.2109, 0.6641, 0.2192, 0.671, 0.2192, 0.671, 0.2109, 0.6641, 0.1989, 0.6462, 0.204, 0.6558, 0.204, 0.6558, 0.1989, 0.6462, 0.1957, 0.6142, 0.1946, 0.625, 0.1946, 0.625, 0.1957, 0.6142, 0.1957, 0.6358, 0.1989, 0.6462, 0.1989, 0.6462, 0.1957, 0.6358, 0.1989, 0.6038, 0.1957, 0.6142, 0.1957, 0.6142, 0.1989, 0.6038, 0.2712, 0.5739, 0.2608, 0.5707, 0.2608, 0.5707, 0.2712, 0.5739, 0.1946, 0.625, 0.1957, 0.6358, 0.1957, 0.6358, 0.1946, 0.625, 0.204, 0.5942, 0.1989, 0.6038, 0.1989, 0.6038, 0.204, 0.5942, 0.2808, 0.579, 0.2712, 0.5739, 0.2712, 0.5739, 0.2808, 0.579, 0.296, 0.5942, 0.2891, 0.5859, 0.2891, 0.5859, 0.296, 0.5942, 0.2109, 0.5859, 0.204, 0.5942, 0.204, 0.5942, 0.2109, 0.5859, 0.2891, 0.5859, 0.2808, 0.579, 0.2808, 0.579, 0.2891, 0.5859, 0.3011, 0.6038, 0.296, 0.5942, 0.296, 0.5942, 0.3011, 0.6038, 0.2808, 0.671, 0.2891, 0.6641, 0.2891, 0.6641, 0.2808, 0.671, 0.3054, 0.625, 0.3043, 0.6142, 0.3043, 0.6142, 0.3054, 0.625, 0.2392, 0.5707, 0.2288, 0.5739, 0.2288, 0.5739, 0.2392, 0.5707, 0.25, 0.5696, 0.2392, 0.5707, 0.2392, 0.5707, 0.25, 0.5696, 0.3043, 0.6358, 0.3054, 0.625, 0.3054, 0.625, 0.3043, 0.6358, 0.3043, 0.6142, 0.3011, 0.6038, 0.3011, 0.6038, 0.3043, 0.6142, 0.2712, 0.6761, 0.2808, 0.671, 0.2808, 0.671, 0.2712, 0.6761, 0.3011, 0.6462, 0.3043, 0.6358, 0.3043, 0.6358, 0.3011, 0.6462, 0.2608, 0.6793, 0.2712, 0.6761, 0.2712, 0.6761, 0.2608, 0.6793, 0.296, 0.6558, 0.3011, 0.6462, 0.3011, 0.6462, 0.296, 0.6558, 0.2192, 0.579, 0.2109, 0.5859, 0.2109, 0.5859, 0.2192, 0.579, 0.2891, 0.6641, 0.296, 0.6558, 0.296, 0.6558, 0.2891, 0.6641, 0.2392, 0.6793, 0.25, 0.6804, 0.25, 0.6804, 0.2392, 0.6793, 0.25, 0.6804, 0.2608, 0.6793, 0.2608, 0.6793, 0.25, 0.6804, 0.2608, 0.5707, 0.25, 0.5696, 0.25, 0.5696, 0.2608, 0.5707, 0.2968, 0.4854, 0.25, 0.49, 0.25, 0.445, 0.288, 0.4413, 0.4413, 0.212, 0.4854, 0.2032, 0.49, 0.25, 0.445, 0.25, 0.212, 0.05872, 0.2032, 0.01461, 0.25, 0.01, 0.25, 0.05497, 0.05872, 0.288, 0.01461, 0.2968, 0.01, 0.25, 0.05497, 0.25, 0.05872, 0.288, 0.01461, 0.2968, 0.01461, 0.2968, 0.05872, 0.288, 0.25, 0.49, 0.25, 0.445, 0.25, 0.445, 0.25, 0.49, 0.25, 0.01, 0.25, 0.05497, 0.25, 0.05497, 0.25, 0.01, 0.3516, 0.625, 0.3496, 0.6448, 0.3496, 0.6448, 0.3516, 0.625, 0.01, 0.25, 0.05497, 0.25, 0.05497, 0.25, 0.01, 0.25, 0.25, 0.7266, 0.2302, 0.7246, 0.2302, 0.7246, 0.25, 0.7266, 0.25, 0.5234, 0.2698, 0.5254, 0.2698, 0.5254, 0.25, 0.5234, 0.1484, 0.625, 0.1504, 0.6052, 0.1504, 0.6052, 0.1484, 0.625, 0.212, 0.05872, 0.2032, 0.01461, 0.2032, 0.01461, 0.212, 0.05872, 0.4413, 0.212, 0.4854, 0.2032, 0.4854, 0.2032, 0.4413, 0.212, 0.7968, 0.4854, 0.75, 0.49, 0.75, 0.49, 0.7968, 0.4854, 0.9854, 0.2032, 0.99, 0.25, 0.99, 0.25, 0.9854, 0.2032])
me_cone.use_remesh_fix_poles = True
me_cone.use_remesh_preserve_attributes = False
me_cone.update()

# ---- objects
ob_podium = bpy.data.objects.new('Podium', me_cone)

# ---- transforms, parenting, visibility, modifiers, constraints
ob_podium.location = (0.0, 0.0, 0.0)

# ---- collection membership
col_collection.objects.link(ob_podium)

# ---- scene / render settings (as saved in the file)
scene.frame_start = 1; scene.frame_end = 250; scene.frame_set(1)
scene.render.engine = 'BLENDER_EEVEE_NEXT'
scene.cycles.use_denoising = False
scene.cycles.samples = 128
scene.cycles.sampling_pattern = 'TABULATED_SOBOL'
scene.cycles.use_adaptive_sampling = False
scene.cycles.use_light_tree = False
scene.view_settings.view_transform = 'Filmic'
bpy.context.view_layer.update()

# ---- added for rendering (the .blend has no active camera and no usable light): camera, sun
cam_auto = bpy.data.cameras.new('AutoCamera')
cam_auto.lens = 50.0
cam_auto.sensor_width = 36.0
cam_auto.clip_end = 1000.0
ob_auto_camera = bpy.data.objects.new('AutoCamera', cam_auto)
scene.collection.objects.link(ob_auto_camera)
ob_auto_camera.location = (4.06815, -4.88178, 3.31206)
ob_auto_camera.rotation_euler = (1.09748, -7.21219e-08, 0.694738)
scene.camera = ob_auto_camera
light_auto_sun = bpy.data.lights.new('AutoSun', 'SUN')
light_auto_sun.energy = 3.0
light_auto_sun.angle = 0.0523599
ob_auto_sun = bpy.data.objects.new('AutoSun', light_auto_sun)
scene.collection.objects.link(ob_auto_sun)
ob_auto_sun.rotation_euler = (0.872665, 0.174533, 0.523599)
bpy.context.view_layer.update()
